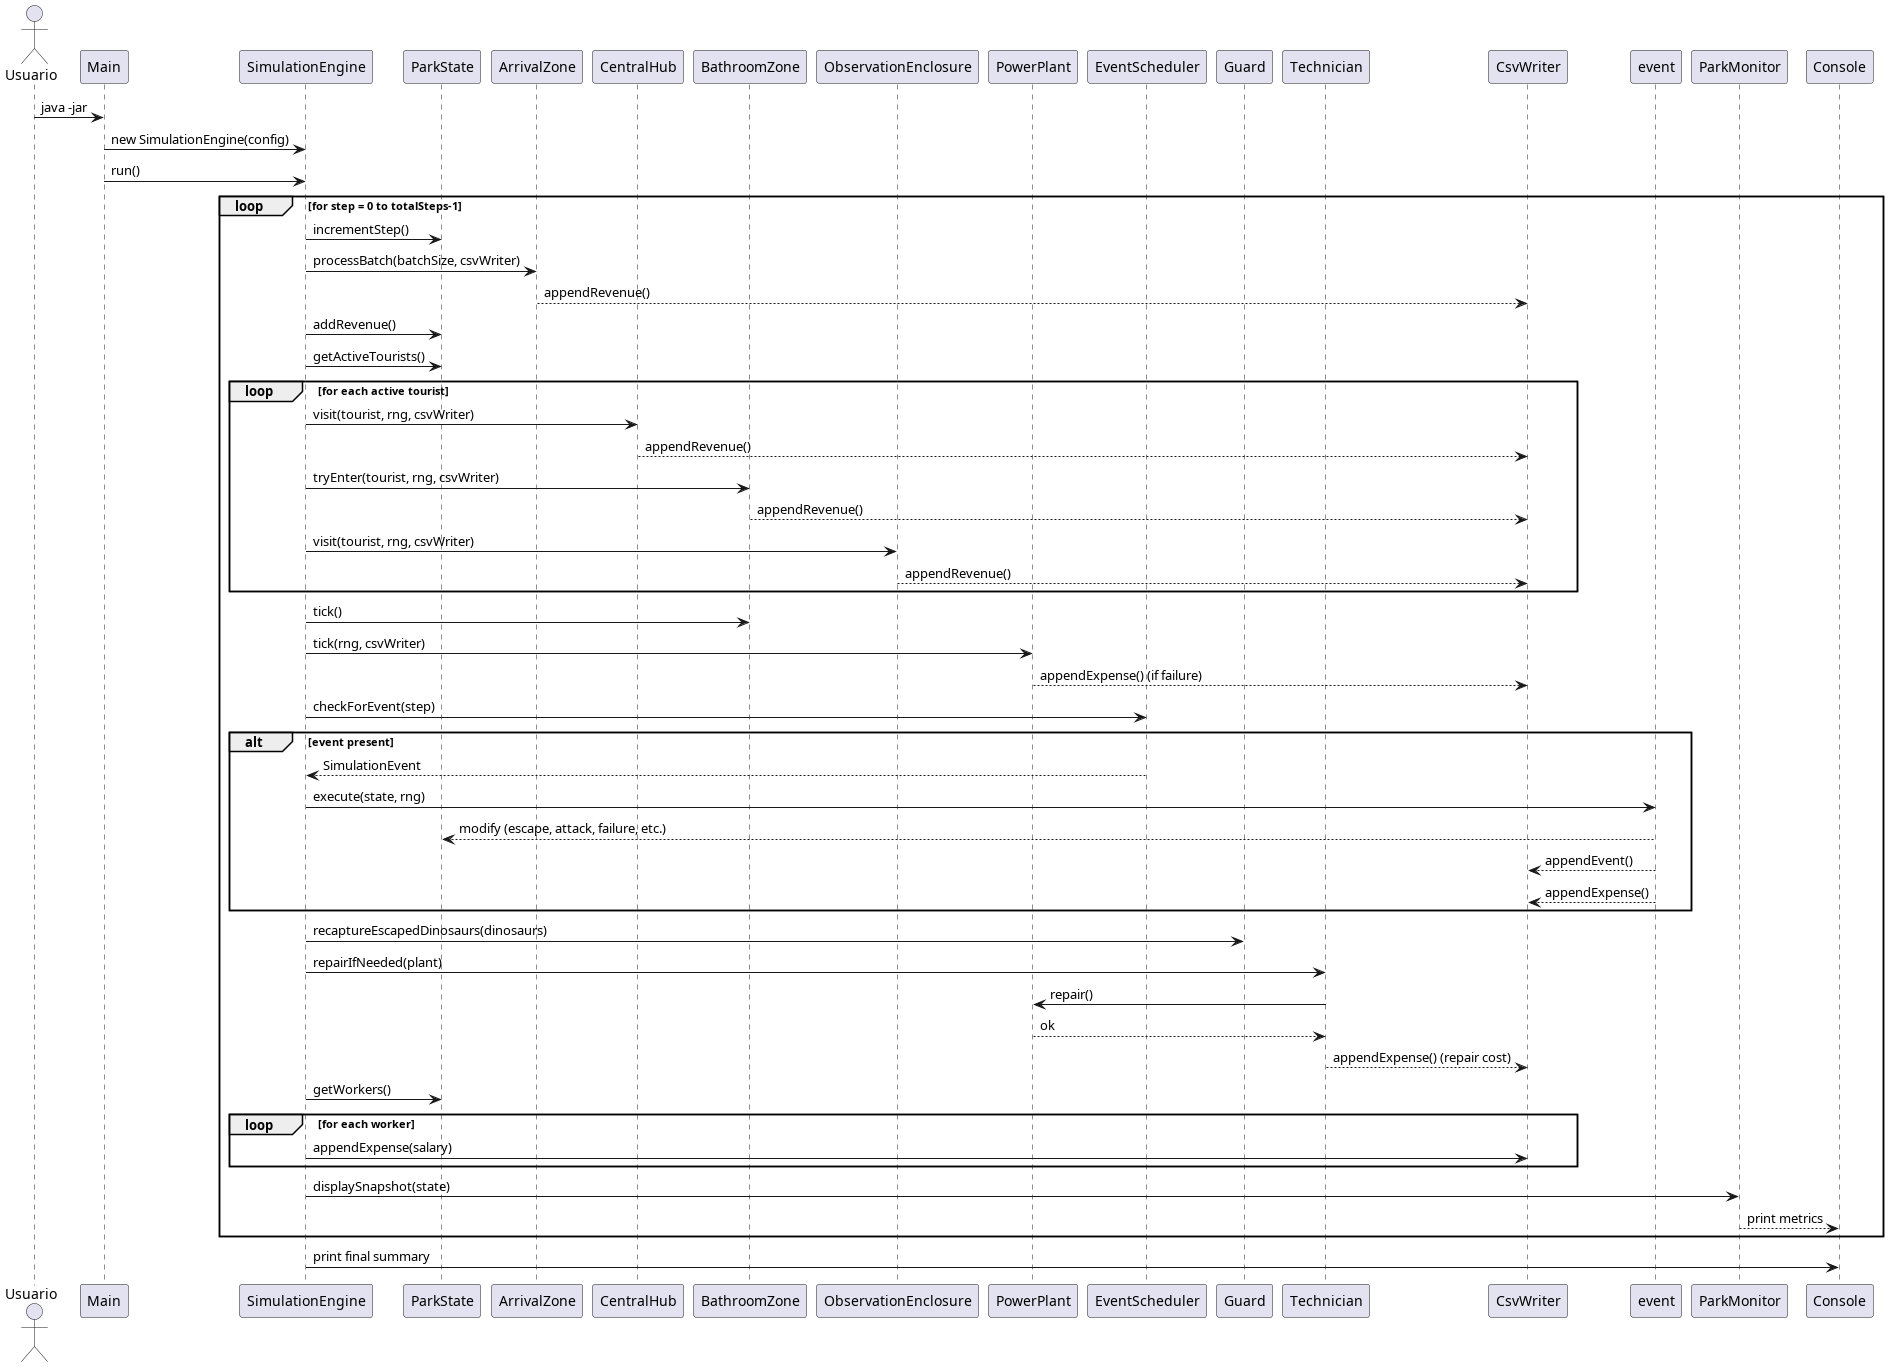

The diagram above was rendered by PlantUML. Its source (embedded in the PNG):
@startuml
actor Usuario
participant "Main" as Main
participant "SimulationEngine" as Engine
participant "ParkState" as State
participant "ArrivalZone" as Arrival
participant "CentralHub" as Hub
participant "BathroomZone" as Bath
participant "ObservationEnclosure" as Enclosure
participant "PowerPlant" as Plant
participant "EventScheduler" as Scheduler
participant "Guard" as Guard
participant "Technician" as Tech
participant "CsvWriter" as CSV

Usuario -> Main: java -jar
Main -> Engine: new SimulationEngine(config)
Main -> Engine: run()

loop for step = 0 to totalSteps-1
    Engine -> State: incrementStep()
    Engine -> Arrival: processBatch(batchSize, csvWriter)
    Arrival --> CSV: appendRevenue()
    Engine -> State: addRevenue()
    
    Engine -> State: getActiveTourists()
    loop for each active tourist
        Engine -> Hub: visit(tourist, rng, csvWriter)
        Hub --> CSV: appendRevenue()
        Engine -> Bath: tryEnter(tourist, rng, csvWriter)
        Bath --> CSV: appendRevenue()
        Engine -> Enclosure: visit(tourist, rng, csvWriter)
        Enclosure --> CSV: appendRevenue()
    end
    
    Engine -> Bath: tick()
    Engine -> Plant: tick(rng, csvWriter)
    Plant --> CSV: appendExpense() (if failure)
    
    Engine -> Scheduler: checkForEvent(step)
    alt event present
        Scheduler --> Engine: SimulationEvent
        Engine -> event: execute(state, rng)
        event --> State: modify (escape, attack, failure, etc.)
        event --> CSV: appendEvent()
        event --> CSV: appendExpense()
    end
    
    Engine -> Guard: recaptureEscapedDinosaurs(dinosaurs)
    Engine -> Tech: repairIfNeeded(plant)
    Tech -> Plant: repair()
    Plant --> Tech: ok
    Tech --> CSV: appendExpense() (repair cost)
    
    Engine -> State: getWorkers()
    loop for each worker
        Engine -> CSV: appendExpense(salary)
    end
    
    Engine -> ParkMonitor: displaySnapshot(state)
    ParkMonitor --> Console: print metrics
end

Engine -> Console: print final summary
@enduml